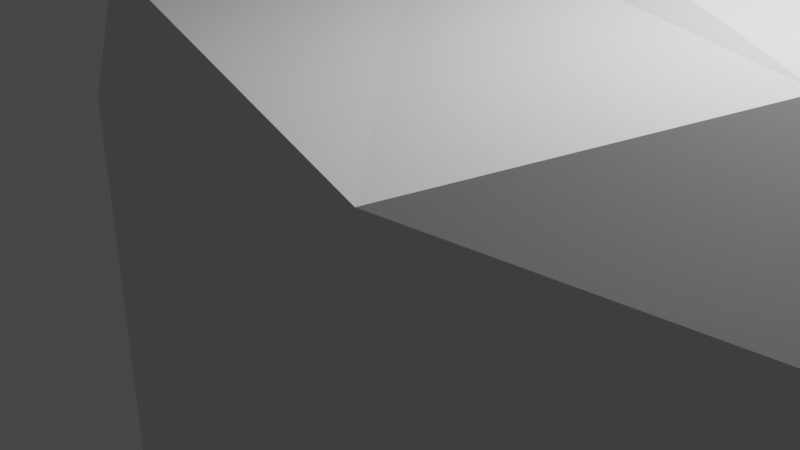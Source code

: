# Source: Cliffs.blend  (saved by Blender 2.80.75; exported with 4.5.12 LTS)
import bpy
from mathutils import Matrix  # noqa: F401  (used for matrix-valued properties, if any)

bpy.ops.wm.read_factory_settings(use_empty=True)
scene = bpy.context.scene
scene.name = 'Scene'

# ---- collections
col_collection = bpy.data.collections.new('Collection'); scene.collection.children.link(col_collection)

# ---- images (referenced by path relative to the original .blend; pixels are not part of the script)
import os
ASSET_DIR = os.environ.get("B2B_ASSET_DIR", "")  # directory of the original .blend (textures are referenced by path, not embedded)
HERE = os.path.dirname(os.path.abspath(__file__))  # packed textures are extracted next to this script under _unpacked/

def load_image(name, relpath, width, height, colorspace="sRGB"):
    """Load a texture the original file referenced (path relative to the .blend, or extracted next to this script)."""
    p = next((c for c in (os.path.join(HERE, relpath), os.path.join(ASSET_DIR, relpath)) if relpath and os.path.exists(c)), "")
    if p:
        img = bpy.data.images.load(p, check_existing=True)
        img.name = name
    else:  # same state as the original file: an image datablock whose file is absent (Cycles renders it pink)
        img = bpy.data.images.new(name, width, height)
        img.source = "FILE"
        img.filepath = "//" + (relpath or name)
    img.colorspace_settings.name = colorspace
    return img
img_swatch_png = load_image('Swatch.png', 'Swatch.png', 1024, 1024, 'sRGB')

# ---- materials (node trees are filled in below, after node groups)
mat_material = bpy.data.materials.new('Material')
mat_material.alpha_threshold = 0.0
mat_material.use_transparent_shadow = False
mat_material.line_color = (0.0, 0.0, 0.0, 1.0)

# ---- material node trees
mat_material.use_nodes = True; mat_material.node_tree.nodes.clear()
_N = mat_material.node_tree.nodes; _L = mat_material.node_tree.links
n0 = _N.new('ShaderNodeOutputMaterial'); n0.name = 'Material Output'; n0.location = (300, 300)
n1 = _N.new('ShaderNodeBsdfPrincipled'); n1.name = 'Principled BSDF'; n1.location = (10, 300)
n1.distribution = 'GGX'
n1.subsurface_method = 'BURLEY'
n1.inputs[2].default_value = 1.0
n1.inputs[3].default_value = 1.45
n1.inputs[27].default_value = (0.0, 0.0, 0.0, 1.0)
n1.inputs[28].default_value = 1.0
n2 = _N.new('ShaderNodeTexImage'); n2.name = 'Image Texture'; n2.location = (-280, 280)
n2.image = img_swatch_png
_L.new(n1.outputs[0], n0.inputs[0])
_L.new(n2.outputs[0], n1.inputs[0])
n0.is_active_output = True

# ---- world
world_world = bpy.data.worlds.new('World'); scene.world = world_world
world_world.use_nodes = True; world_world.node_tree.nodes.clear()
_N = world_world.node_tree.nodes; _L = world_world.node_tree.links
n0 = _N.new('ShaderNodeOutputWorld'); n0.name = 'World Output'; n0.location = (300, 300)
n1 = _N.new('ShaderNodeBackground'); n1.name = 'Background'; n1.location = (10, 300)
n1.inputs[0].default_value = (0.05088, 0.05088, 0.05088, 1.0)
_L.new(n1.outputs[0], n0.inputs[0])
n0.is_active_output = True
world_world.color = (0.05088, 0.05088, 0.05088)
world_world.use_sun_shadow = False
world_world.sun_shadow_jitter_overblur = 0.0

# ---- cameras
cam_camera = bpy.data.cameras.new('Camera')
cam_camera.clip_end = 100.0
cam_camera.ortho_scale = 7.314

# ---- lights
light_light = bpy.data.lights.new('Light', 'POINT')
light_light.transmission_factor = 0.0
light_light.energy = 1000.0
light_light.shadow_soft_size = 0.1
light_light.shadow_maximum_resolution = 0.006
light_light.use_absolute_resolution = True

# ---- meshes
me_plane = bpy.data.meshes.new('Plane')
me_plane.from_pydata([(-1.542e-06, 21.0, -11.0), (0.3329, -1.0, -11.0), (-1.629e-06, 21.0, 1.0), (0.3329, -1.0, 1.0), (-1.391e-06, 19.0, -11.0), (-0.02472, 17.0, -11.0), (-0.3474, 15.0, -11.0), (-1.044, 13.0, -11.0), (-2.114, 11.0, -11.0), (-1.026, 9.0, -11.0), (-0.01823, 7.0, -11.0), (0.9753, 5.0, -11.0), (2.025, 3.0, -11.0), (1.0, 1.0, -11.0), (1.0, 1.0, 1.0), (2.025, 3.0, 1.0), (0.9753, 5.0, 1.0), (-0.01823, 7.0, 1.0), (-1.026, 9.0, 1.0), (-2.114, 11.0, 1.0), (-1.044, 13.0, 1.0), (-0.3474, 15.0, 1.0), (-0.02472, 17.0, 1.0), (-1.478e-06, 19.0, 1.0), (-1.594e-06, 21.0, -3.8), (-1.577e-06, 21.0, -6.2), (0.3329, -1.0, -6.2), (0.3329, -1.0, -3.8), (-1.426e-06, 19.0, -6.2), (-1.443e-06, 19.0, -3.8), (-0.02472, 17.0, -6.2), (-0.02472, 17.0, -3.8), (-0.3474, 15.0, -6.2), (-0.3474, 15.0, -3.8), (-1.044, 13.0, -6.2), (-1.044, 13.0, -3.8), (-2.114, 11.0, -6.2), (-2.114, 11.0, -3.8), (-1.026, 9.0, -6.2), (-1.026, 9.0, -3.8), (-0.01823, 7.0, -6.2), (-0.01823, 7.0, -3.8), (0.9753, 5.0, -6.2), (0.9753, 5.0, -3.8), (2.025, 3.0, -6.2), (2.025, 3.0, -3.8), (1.0, 1.0, -6.2), (1.0, 1.0, -3.8), (-1.559e-06, 21.0, -8.6), (0.3329, -1.0, -8.6), (-1.408e-06, 19.0, -8.6), (-0.02472, 17.0, -8.6), (-0.3474, 15.0, -8.6), (-1.044, 13.0, -8.6), (-2.114, 11.0, -8.6), (-1.026, 9.0, -8.6), (-0.01823, 7.0, -8.6), (0.9753, 5.0, -8.6), (2.025, 3.0, -8.6), (1.0, 1.0, -8.6), (-1.612e-06, 21.0, -1.4), (0.3329, -1.0, -1.4), (-1.461e-06, 19.0, -1.4), (-0.02472, 17.0, -1.4), (-0.3474, 15.0, -1.4), (-1.044, 13.0, -1.4), (-2.114, 11.0, -1.4), (-1.026, 9.0, -1.4), (-0.01823, 7.0, -1.4), (0.9753, 5.0, -1.4), (2.025, 3.0, -1.4), (1.0, 1.0, -1.4)], [], [(49, 26, 46, 59), (50, 28, 25, 48), (51, 30, 28, 50), (52, 32, 30, 51), (53, 34, 32, 52), (54, 36, 34, 53), (55, 38, 36, 54), (56, 40, 38, 55), (57, 42, 40, 56), (58, 44, 42, 57), (70, 71, 14, 15), (44, 46, 47, 45), (69, 70, 15, 16), (42, 44, 45, 43), (68, 69, 16, 17), (40, 42, 43, 41), (67, 68, 17, 18), (38, 40, 41, 39), (66, 67, 18, 19), (36, 38, 39, 37), (65, 66, 19, 20), (34, 36, 37, 35), (64, 65, 20, 21), (32, 34, 35, 33), (63, 64, 21, 22), (30, 32, 33, 31), (62, 63, 22, 23), (28, 30, 31, 29), (60, 62, 23, 2), (25, 28, 29, 24), (71, 61, 3, 14), (46, 26, 27, 47), (59, 46, 44, 58), (13, 59, 58, 12), (12, 58, 57, 11), (11, 57, 56, 10), (10, 56, 55, 9), (9, 55, 54, 8), (8, 54, 53, 7), (7, 53, 52, 6), (6, 52, 51, 5), (5, 51, 50, 4), (4, 50, 48, 0), (1, 49, 59, 13), (47, 27, 61, 71), (24, 29, 62, 60), (29, 31, 63, 62), (31, 33, 64, 63), (33, 35, 65, 64), (35, 37, 66, 65), (37, 39, 67, 66), (39, 41, 68, 67), (41, 43, 69, 68), (43, 45, 70, 69), (45, 47, 71, 70)])
_uv = me_plane.uv_layers.new(name='UVMap')
_uv.uv.foreach_set('vector', [1.0, 0.2, 1.0, 0.4, 0.9091, 0.4, 0.9091, 0.2, 0.09091, 0.2, 0.09091, 0.4, 0.0, 0.4, 0.0, 0.2, 0.1818, 0.2, 0.1818, 0.4, 0.09091, 0.4, 0.09091, 0.2, 0.2727, 0.2, 0.2727, 0.4, 0.1818, 0.4, 0.1818, 0.2, 0.3636, 0.2, 0.3636, 0.4, 0.2727, 0.4, 0.2727, 0.2, 0.4545, 0.2, 0.4545, 0.4, 0.3636, 0.4, 0.3636, 0.2, 0.5455, 0.2, 0.5455, 0.4, 0.4545, 0.4, 0.4545, 0.2, 0.6364, 0.2, 0.6364, 0.4, 0.5455, 0.4, 0.5455, 0.2, 0.7273, 0.2, 0.7273, 0.4, 0.6364, 0.4, 0.6364, 0.2, 0.8182, 0.2, 0.8182, 0.4, 0.7273, 0.4, 0.7273, 0.2, 0.8182, 0.8, 0.9091, 0.8, 0.9091, 1.0, 0.8182, 1.0, 0.8182, 0.4, 0.9091, 0.4, 0.9091, 0.6, 0.8182, 0.6, 0.7273, 0.8, 0.8182, 0.8, 0.8182, 1.0, 0.7273, 1.0, 0.7273, 0.4, 0.8182, 0.4, 0.8182, 0.6, 0.7273, 0.6, 0.6364, 0.8, 0.7273, 0.8, 0.7273, 1.0, 0.6364, 1.0, 0.6364, 0.4, 0.7273, 0.4, 0.7273, 0.6, 0.6364, 0.6, 0.5455, 0.8, 0.6364, 0.8, 0.6364, 1.0, 0.5455, 1.0, 0.5455, 0.4, 0.6364, 0.4, 0.6364, 0.6, 0.5455, 0.6, 0.4545, 0.8, 0.5455, 0.8, 0.5455, 1.0, 0.4545, 1.0, 0.4545, 0.4, 0.5455, 0.4, 0.5455, 0.6, 0.4545, 0.6, 0.3636, 0.8, 0.4545, 0.8, 0.4545, 1.0, 0.3636, 1.0, 0.3636, 0.4, 0.4545, 0.4, 0.4545, 0.6, 0.3636, 0.6, 0.2727, 0.8, 0.3636, 0.8, 0.3636, 1.0, 0.2727, 1.0, 0.2727, 0.4, 0.3636, 0.4, 0.3636, 0.6, 0.2727, 0.6, 0.1818, 0.8, 0.2727, 0.8, 0.2727, 1.0, 0.1818, 1.0, 0.1818, 0.4, 0.2727, 0.4, 0.2727, 0.6, 0.1818, 0.6, 0.09091, 0.8, 0.1818, 0.8, 0.1818, 1.0, 0.09091, 1.0, 0.09091, 0.4, 0.1818, 0.4, 0.1818, 0.6, 0.09091, 0.6, 0.0, 0.8, 0.09091, 0.8, 0.09091, 1.0, 0.0, 1.0, 0.0, 0.4, 0.09091, 0.4, 0.09091, 0.6, 0.0, 0.6, 0.9091, 0.8, 1.0, 0.8, 1.0, 1.0, 0.9091, 1.0, 0.9091, 0.4, 1.0, 0.4, 1.0, 0.6, 0.9091, 0.6, 0.9091, 0.2, 0.9091, 0.4, 0.8182, 0.4, 0.8182, 0.2, 0.9091, 0.0, 0.9091, 0.2, 0.8182, 0.2, 0.8182, 0.0, 0.8182, 0.0, 0.8182, 0.2, 0.7273, 0.2, 0.7273, 0.0, 0.7273, 0.0, 0.7273, 0.2, 0.6364, 0.2, 0.6364, 0.0, 0.6364, 0.0, 0.6364, 0.2, 0.5455, 0.2, 0.5455, 0.0, 0.5455, 0.0, 0.5455, 0.2, 0.4545, 0.2, 0.4545, 0.0, 0.4545, 0.0, 0.4545, 0.2, 0.3636, 0.2, 0.3636, 0.0, 0.3636, 0.0, 0.3636, 0.2, 0.2727, 0.2, 0.2727, 0.0, 0.2727, 0.0, 0.2727, 0.2, 0.1818, 0.2, 0.1818, 0.0, 0.1818, 0.0, 0.1818, 0.2, 0.09091, 0.2, 0.09091, 0.0, 0.09091, 0.0, 0.09091, 0.2, 0.0, 0.2, 0.0, 0.0, 1.0, 0.0, 1.0, 0.2, 0.9091, 0.2, 0.9091, 0.0, 0.9091, 0.6, 1.0, 0.6, 1.0, 0.8, 0.9091, 0.8, 0.0, 0.6, 0.09091, 0.6, 0.09091, 0.8, 0.0, 0.8, 0.09091, 0.6, 0.1818, 0.6, 0.1818, 0.8, 0.09091, 0.8, 0.1818, 0.6, 0.2727, 0.6, 0.2727, 0.8, 0.1818, 0.8, 0.2727, 0.6, 0.3636, 0.6, 0.3636, 0.8, 0.2727, 0.8, 0.3636, 0.6, 0.4545, 0.6, 0.4545, 0.8, 0.3636, 0.8, 0.4545, 0.6, 0.5455, 0.6, 0.5455, 0.8, 0.4545, 0.8, 0.5455, 0.6, 0.6364, 0.6, 0.6364, 0.8, 0.5455, 0.8, 0.6364, 0.6, 0.7273, 0.6, 0.7273, 0.8, 0.6364, 0.8, 0.7273, 0.6, 0.8182, 0.6, 0.8182, 0.8, 0.7273, 0.8, 0.8182, 0.6, 0.9091, 0.6, 0.9091, 0.8, 0.8182, 0.8])
me_plane.use_remesh_preserve_volume = False
me_plane.use_remesh_preserve_attributes = False
me_plane.use_mirror_vertex_groups = False
me_plane.update()
me_plane_001 = bpy.data.meshes.new('Plane.001')
me_plane_001.from_pydata([(-2.116, 21.09, -11.09), (-1.851, -0.4864, -11.2), (-1.852, 20.82, 0.8224), (-2.138, -0.6295, 1.431), (-2.484, 19.01, -11.46), (-2.037, 17.17, -10.99), (-2.008, 15.42, -10.66), (-2.778, 13.77, -10.86), (-4.21, 10.99, -11.05), (-3.242, 7.859, -11.46), (-2.222, 5.898, -11.43), (-0.7808, 4.109, -10.94), (0.1144, 2.992, -10.79), (-0.5453, 1.619, -10.66), (-0.3611, 1.524, 0.4751), (0.2869, 2.994, 0.4897), (-1.216, 3.838, 1.426), (-1.928, 6.045, 1.106), (-2.749, 8.094, 0.9179), (-4.431, 10.99, 1.231), (-2.677, 13.73, 0.7504), (-1.771, 15.36, 0.4039), (-2.125, 17.18, 1.082), (-2.556, 19.01, 1.528), (-1.948, 20.92, -3.729), (-2.341, 21.31, -6.034), (-2.196, -0.658, -6.678), (-1.678, -0.4001, -3.57), (-1.817, 19.01, -6.371), (-2.211, 19.01, -3.68), (-1.798, 17.15, -6.336), (-2.114, 17.18, -3.874), (-2.32, 15.5, -5.863), (-2.147, 15.45, -3.984), (-2.963, 13.84, -6.148), (-2.238, 13.55, -4.187), (-3.896, 10.99, -6.011), (-3.967, 10.99, -3.996), (-2.789, 8.075, -5.991), (-3.21, 7.874, -3.624), (-1.79, 6.114, -6.307), (-1.853, 6.082, -3.45), (-0.1188, 4.52, -6.474), (-0.8105, 4.09, -3.687), (0.2938, 2.994, -5.794), (0.3047, 2.994, -4.056), (-0.9936, 1.849, -6.395), (-0.9081, 1.805, -3.86), (-2.045, 21.01, -8.579), (-2.107, -0.6136, -9.25), (-2.087, 19.01, -8.964), (-2.24, 17.19, -8.038), (-1.786, 15.36, -8.881), (-3.018, 13.86, -8.333), (-4.042, 10.99, -8.429), (-3.244, 7.858, -7.737), (-0.7543, 6.632, -9.052), (-0.3787, 4.359, -8.901), (-0.1015, 2.989, -8.557), (-1.87, 2.299, -8.103), (-2.515, 21.48, -0.9176), (-2.316, -0.7179, -0.8727), (-2.014, 19.01, -2.19), (-1.26, 17.11, -1.929), (-2.396, 15.52, -1.365), (-3.543, 14.07, -0.8027), (-4.831, 10.99, -2.012), (-3.149, 7.903, -2.29), (-1.944, 6.037, -1.363), (-0.3872, 4.353, -0.5452), (-0.237, 2.987, -1.311), (-0.7318, 1.715, -1.068), (1.919, 20.89, -10.89), (1.968, -1.063, -10.54), (2.027, 21.0, 0.9973), (2.384, -1.893, 1.198), (2.13, 18.99, -11.1), (2.142, 16.81, -11.14), (1.573, 14.51, -10.95), (1.13, 12.02, -11.33), (-0.1423, 11.01, -10.89), (0.1328, 9.53, -10.29), (2.308, 8.163, -11.57), (3.104, 6.073, -11.35), (4.019, 3.01, -10.97), (2.921, 0.1951, -11.05), (3.207, 0.08754, 1.368), (3.957, 3.009, 0.9211), (2.365, 5.729, 0.5464), (1.646, 7.832, 0.8312), (0.7752, 9.943, 1.003), (-0.4257, 11.0, 0.382), (0.9583, 12.11, 1.148), (2.173, 14.36, 1.54), (1.988, 16.83, 0.991), (2.09, 18.99, 1.06), (2.007, 20.98, -3.836), (1.86, 20.83, -6.045), (2.237, -1.6, -6.05), (2.279, -1.684, -3.537), (1.602, 18.99, -5.897), (1.916, 18.99, -4.058), (2.718, 16.76, -7.035), (2.29, 16.8, -3.584), (1.936, 14.42, -6.79), (1.405, 14.56, -3.975), (1.106, 12.03, -5.997), (0.3719, 12.42, -3.984), (0.07, 11.01, -5.656), (-0.442, 11.0, -4.263), (1.019, 10.1, -5.97), (0.5272, 9.784, -4.042), (1.951, 7.985, -6.123), (1.787, 7.903, -3.771), (2.719, 5.894, -6.277), (2.883, 5.97, -2.819), (4.619, 3.013, -5.922), (4.104, 3.01, -3.862), (2.772, 0.251, -5.806), (3.067, 0.14, -3.61), (2.406, 21.38, -8.07), (2.242, -1.609, -9.339), (2.0, 18.99, -8.495), (2.363, 16.79, -7.922), (2.084, 14.39, -9.501), (0.7906, 12.2, -8.637), (0.1704, 11.01, -8.459), (0.6712, 9.877, -8.658), (2.114, 8.066, -9.429), (3.831, 6.412, -8.11), (4.203, 3.011, -8.789), (2.831, 0.229, -8.518), (2.382, 21.35, -1.085), (2.261, -1.648, -1.088), (2.006, 18.99, -1.549), (1.962, 16.83, -1.446), (1.354, 14.57, -1.748), (0.3504, 12.43, -1.936), (-0.1492, 11.01, -1.611), (1.117, 10.16, -1.16), (1.94, 7.98, -1.31), (2.677, 5.874, -2.254), (4.065, 3.01, -1.475), (3.555, -0.04355, -1.963)], [], [(49, 26, 46, 59), (50, 28, 25, 48), (51, 30, 28, 50), (52, 32, 30, 51), (53, 34, 32, 52), (54, 36, 34, 53), (55, 38, 36, 54), (56, 40, 38, 55), (57, 42, 40, 56), (58, 44, 42, 57), (70, 71, 14, 15), (44, 46, 47, 45), (69, 70, 15, 16), (42, 44, 45, 43), (68, 69, 16, 17), (40, 42, 43, 41), (67, 68, 17, 18), (38, 40, 41, 39), (66, 67, 18, 19), (36, 38, 39, 37), (65, 66, 19, 20), (34, 36, 37, 35), (64, 65, 20, 21), (32, 34, 35, 33), (63, 64, 21, 22), (30, 32, 33, 31), (62, 63, 22, 23), (28, 30, 31, 29), (60, 62, 23, 2), (25, 28, 29, 24), (71, 61, 3, 14), (46, 26, 27, 47), (59, 46, 44, 58), (13, 59, 58, 12), (12, 58, 57, 11), (11, 57, 56, 10), (10, 56, 55, 9), (9, 55, 54, 8), (8, 54, 53, 7), (7, 53, 52, 6), (6, 52, 51, 5), (5, 51, 50, 4), (4, 50, 48, 0), (1, 49, 59, 13), (47, 27, 61, 71), (24, 29, 62, 60), (29, 31, 63, 62), (31, 33, 64, 63), (33, 35, 65, 64), (35, 37, 66, 65), (37, 39, 67, 66), (39, 41, 68, 67), (41, 43, 69, 68), (43, 45, 70, 69), (45, 47, 71, 70), (121, 131, 118, 98), (122, 120, 97, 100), (123, 122, 100, 102), (124, 123, 102, 104), (125, 124, 104, 106), (126, 125, 106, 108), (127, 126, 108, 110), (128, 127, 110, 112), (129, 128, 112, 114), (130, 129, 114, 116), (142, 87, 86, 143), (116, 117, 119, 118), (141, 88, 87, 142), (114, 115, 117, 116), (140, 89, 88, 141), (112, 113, 115, 114), (139, 90, 89, 140), (110, 111, 113, 112), (138, 91, 90, 139), (108, 109, 111, 110), (137, 92, 91, 138), (106, 107, 109, 108), (136, 93, 92, 137), (104, 105, 107, 106), (135, 94, 93, 136), (102, 103, 105, 104), (134, 95, 94, 135), (100, 101, 103, 102), (132, 74, 95, 134), (97, 96, 101, 100), (143, 86, 75, 133), (118, 119, 99, 98), (131, 130, 116, 118), (85, 84, 130, 131), (84, 83, 129, 130), (83, 82, 128, 129), (82, 81, 127, 128), (81, 80, 126, 127), (80, 79, 125, 126), (79, 78, 124, 125), (78, 77, 123, 124), (77, 76, 122, 123), (76, 72, 120, 122), (73, 85, 131, 121), (119, 143, 133, 99), (96, 132, 134, 101), (101, 134, 135, 103), (103, 135, 136, 105), (105, 136, 137, 107), (107, 137, 138, 109), (109, 138, 139, 111), (111, 139, 140, 113), (113, 140, 141, 115), (115, 141, 142, 117), (117, 142, 143, 119), (1, 13, 85, 73), (2, 23, 95, 74), (4, 0, 72, 76), (5, 4, 76, 77), (6, 5, 77, 78), (7, 6, 78, 79), (8, 7, 79, 80), (9, 8, 80, 81), (10, 9, 81, 82), (11, 10, 82, 83), (12, 11, 83, 84), (13, 12, 84, 85), (14, 3, 75, 86), (15, 14, 86, 87), (16, 15, 87, 88), (17, 16, 88, 89), (18, 17, 89, 90), (19, 18, 90, 91), (20, 19, 91, 92), (21, 20, 92, 93), (22, 21, 93, 94), (23, 22, 94, 95), (24, 60, 132, 96), (25, 24, 96, 97), (0, 48, 120, 72), (26, 49, 121, 98), (27, 26, 98, 99), (3, 61, 133, 75), (48, 25, 97, 120), (49, 1, 73, 121), (60, 2, 74, 132), (61, 27, 99, 133)])
_uv = me_plane_001.uv_layers.new(name='UVMap')
_uv.uv.foreach_set('vector', [0.007843, 0.9432, 0.007843, 0.9432, 0.007843, 0.9432, 0.007843, 0.9432, 0.007843, 0.9432, 0.007843, 0.9432, 0.007843, 0.9432, 0.007843, 0.9432, 0.007843, 0.9432, 0.007843, 0.9432, 0.007843, 0.9432, 0.007843, 0.9432, 0.007843, 0.9432, 0.007843, 0.9432, 0.007843, 0.9432, 0.007843, 0.9432, 0.007843, 0.9432, 0.007843, 0.9432, 0.007843, 0.9432, 0.007843, 0.9432, 0.007843, 0.9432, 0.007843, 0.9432, 0.007843, 0.9432, 0.007843, 0.9432, 0.007843, 0.9432, 0.007843, 0.9432, 0.007843, 0.9432, 0.007843, 0.9432, 0.007843, 0.9432, 0.007843, 0.9432, 0.007843, 0.9432, 0.007843, 0.9432, 0.007843, 0.9432, 0.007843, 0.9432, 0.007843, 0.9432, 0.007843, 0.9432, 0.007843, 0.9432, 0.007843, 0.9432, 0.007843, 0.9432, 0.007843, 0.9432, 0.007843, 0.9432, 0.007843, 0.9432, 0.007843, 0.9432, 0.007843, 0.9432, 0.007843, 0.9432, 0.007843, 0.9432, 0.007843, 0.9432, 0.007843, 0.9432, 0.007843, 0.9432, 0.007843, 0.9432, 0.007843, 0.9432, 0.007843, 0.9432, 0.007843, 0.9432, 0.007843, 0.9432, 0.007843, 0.9432, 0.007843, 0.9432, 0.007843, 0.9432, 0.007843, 0.9432, 0.007843, 0.9432, 0.007843, 0.9432, 0.007843, 0.9432, 0.007843, 0.9432, 0.007843, 0.9432, 0.007843, 0.9432, 0.007843, 0.9432, 0.007843, 0.9432, 0.007843, 0.9432, 0.007843, 0.9432, 0.007843, 0.9432, 0.007843, 0.9432, 0.007843, 0.9432, 0.007843, 0.9432, 0.007843, 0.9432, 0.007843, 0.9432, 0.007843, 0.9432, 0.007843, 0.9432, 0.007843, 0.9432, 0.007843, 0.9432, 0.007843, 0.9432, 0.007843, 0.9432, 0.007843, 0.9432, 0.007843, 0.9432, 0.007843, 0.9432, 0.007843, 0.9432, 0.007843, 0.9432, 0.007843, 0.9432, 0.007843, 0.9432, 0.007843, 0.9432, 0.007843, 0.9432, 0.007843, 0.9432, 0.007843, 0.9432, 0.007843, 0.9432, 0.007843, 0.9432, 0.007843, 0.9432, 0.007843, 0.9432, 0.007843, 0.9432, 0.007843, 0.9432, 0.007843, 0.9432, 0.007843, 0.9432, 0.007843, 0.9432, 0.007843, 0.9432, 0.007843, 0.9432, 0.007843, 0.9432, 0.007843, 0.9432, 0.007843, 0.9432, 0.007843, 0.9432, 0.007843, 0.9432, 0.007843, 0.9432, 0.007843, 0.9432, 0.007843, 0.9432, 0.007843, 0.9432, 0.007843, 0.9432, 0.007843, 0.9432, 0.007843, 0.9432, 0.007843, 0.9432, 0.007843, 0.9432, 0.007843, 0.9432, 0.007843, 0.9432, 0.007843, 0.9432, 0.007843, 0.9432, 0.007843, 0.9432, 0.007843, 0.9432, 0.007843, 0.9432, 0.007843, 0.9432, 0.007843, 0.9432, 0.007843, 0.9432, 0.007843, 0.9432, 0.007843, 0.9432, 0.007843, 0.9432, 0.007843, 0.9432, 0.007843, 0.9432, 0.007843, 0.9432, 0.007843, 0.9432, 0.007843, 0.9432, 0.007843, 0.9432, 0.007843, 0.9432, 0.007843, 0.9432, 0.007843, 0.9432, 0.007843, 0.9432, 0.007843, 0.9432, 0.007843, 0.9432, 0.007843, 0.9432, 0.007843, 0.9432, 0.007843, 0.9432, 0.007843, 0.9432, 0.007843, 0.9432, 0.007843, 0.9432, 0.007843, 0.9432, 0.007843, 0.9432, 0.007843, 0.9432, 0.007843, 0.9432, 0.007843, 0.9432, 0.007843, 0.9432, 0.007843, 0.9432, 0.007843, 0.9432, 0.007843, 0.9432, 0.007843, 0.9432, 0.007843, 0.9432, 0.007843, 0.9432, 0.007843, 0.9432, 0.007843, 0.9432, 0.007843, 0.9432, 0.007843, 0.9432, 0.007843, 0.9432, 0.007843, 0.9432, 0.007843, 0.9432, 0.007843, 0.9432, 0.007843, 0.9432, 0.007843, 0.9432, 0.007843, 0.9432, 0.007843, 0.9432, 0.007843, 0.9432, 0.007843, 0.9432, 0.007843, 0.9432, 0.007843, 0.9432, 0.007843, 0.9432, 0.007843, 0.9432, 0.007843, 0.9432, 0.007843, 0.9432, 0.007843, 0.9432, 0.007843, 0.9432, 0.007843, 0.9432, 0.007843, 0.9432, 0.007843, 0.9432, 0.007843, 0.9432, 0.007843, 0.9432, 0.007843, 0.9432, 0.007843, 0.9432, 0.007843, 0.9432, 0.007843, 0.9432, 0.007843, 0.9432, 0.007843, 0.9432, 0.007843, 0.9432, 0.007843, 0.9432, 0.007843, 0.9432, 0.007843, 0.9432, 0.007843, 0.9432, 0.007843, 0.9432, 0.007843, 0.9432, 0.007843, 0.9432, 0.007843, 0.9432, 0.007843, 0.9432, 0.007843, 0.9432, 0.007843, 0.9432, 0.007843, 0.9432, 0.007843, 0.9432, 0.007843, 0.9432, 0.007843, 0.9432, 0.007843, 0.9432, 0.007843, 0.9432, 0.007843, 0.9432, 0.007843, 0.9432, 0.007843, 0.9432, 0.007843, 0.9432, 0.007843, 0.9432, 0.007843, 0.9432, 0.007843, 0.9432, 0.007843, 0.9432, 0.007843, 0.9432, 0.007843, 0.9432, 0.007843, 0.9432, 0.007843, 0.9432, 0.007843, 0.9432, 0.007843, 0.9432, 0.007843, 0.9432, 0.007843, 0.9432, 0.007843, 0.9432, 0.007843, 0.9432, 0.007843, 0.9432, 0.007843, 0.9432, 0.007843, 0.9432, 0.007843, 0.9432, 0.007843, 0.9432, 0.007843, 0.9432, 0.007843, 0.9432, 0.007843, 0.9432, 0.007843, 0.9432, 0.007843, 0.9432, 0.007843, 0.9432, 0.007843, 0.9432, 0.007843, 0.9432, 0.007843, 0.9432, 0.007843, 0.9432, 0.007843, 0.9432, 0.007843, 0.9432, 0.007843, 0.9432, 0.007843, 0.9432, 0.007843, 0.9432, 0.007843, 0.9432, 0.007843, 0.9432, 0.007843, 0.9432, 0.007843, 0.9432, 0.007843, 0.9432, 0.007843, 0.9432, 0.007843, 0.9432, 0.007843, 0.9432, 0.007843, 0.9432, 0.007843, 0.9432, 0.007843, 0.9432, 0.007843, 0.9432, 0.007843, 0.9432, 0.007843, 0.9432, 0.007843, 0.9432, 0.007843, 0.9432, 0.007843, 0.9432, 0.007843, 0.9432, 0.007843, 0.9432, 0.007843, 0.9432, 0.007843, 0.9432, 0.007843, 0.9432, 0.007843, 0.9432, 0.007843, 0.9432, 0.007843, 0.9432, 0.007843, 0.9432, 0.007843, 0.9432, 0.007843, 0.9432, 0.007843, 0.9432, 0.007843, 0.9432, 0.007843, 0.9432, 0.007843, 0.9432, 0.007843, 0.9432, 0.007843, 0.9432, 0.007843, 0.9432, 0.007843, 0.9432, 0.007843, 0.9432, 0.007843, 0.9432, 0.007843, 0.9432, 0.007843, 0.9432, 0.007843, 0.9432, 0.007843, 0.9432, 0.007843, 0.9432, 0.007843, 0.9432, 0.007843, 0.9432, 0.007843, 0.9432, 0.007843, 0.9432, 0.007843, 0.9432, 0.007843, 0.9432, 0.007843, 0.9432, 0.007843, 0.9432, 0.007843, 0.9432, 0.007843, 0.9432, 0.007843, 0.9432, 0.007843, 0.9432, 0.007843, 0.9432, 0.007843, 0.9432, 0.007843, 0.9432, 0.007843, 0.9432, 0.007843, 0.9432, 0.007843, 0.9432, 0.007843, 0.9432, 0.007843, 0.9432, 0.007843, 0.9432, 0.007843, 0.9432, 0.007843, 0.9432, 0.007843, 0.9432, 0.007843, 0.9432, 0.007843, 0.9432, 0.007843, 0.9432, 0.007843, 0.9432, 0.007843, 0.9432, 0.007843, 0.9432, 0.007843, 0.9432, 0.007843, 0.9432, 0.007843, 0.9432, 0.007843, 0.9432, 0.007843, 0.9432, 0.007843, 0.9432, 0.007843, 0.9432, 0.007843, 0.9432, 0.007843, 0.9432, 0.007843, 0.9432, 0.007843, 0.9432, 0.007843, 0.9432, 0.007843, 0.9432, 0.007843, 0.9432, 0.007843, 0.9432, 0.007843, 0.9432, 0.007843, 0.9432, 0.007843, 0.9432, 0.007843, 0.9432, 0.007843, 0.9432, 0.007843, 0.9432, 0.007843, 0.9432, 0.007843, 0.9432, 0.007843, 0.9432, 0.007843, 0.9432, 0.007843, 0.9432, 0.007843, 0.9432, 0.007843, 0.9432, 0.007843, 0.9432, 0.007843, 0.9432, 0.007843, 0.9432, 0.007843, 0.9432, 0.007843, 0.9432, 0.007843, 0.9432, 0.007843, 0.9432, 0.007843, 0.9432, 0.007843, 0.9432, 0.007843, 0.9432, 0.007843, 0.9432, 0.007843, 0.9432, 0.007843, 0.9432, 0.007843, 0.9432, 0.007843, 0.9432, 0.007843, 0.9432, 0.007843, 0.9432, 0.007843, 0.9432, 0.007843, 0.9432, 0.007843, 0.9432, 0.007843, 0.9432, 0.007843, 0.9432, 0.007843, 0.9432, 0.007843, 0.9432, 0.007843, 0.9432, 0.007843, 0.9432, 0.007843, 0.9432, 0.007843, 0.9432, 0.007843, 0.9432, 0.007843, 0.9432, 0.007843, 0.9432, 0.007843, 0.9432, 0.007843, 0.9432, 0.007843, 0.9432, 0.007843, 0.9432, 0.007843, 0.9432, 0.007843, 0.9432, 0.007843, 0.9432, 0.007843, 0.9432, 0.007843, 0.9432, 0.007843, 0.9432, 0.007843, 0.9432, 0.007843, 0.9432, 0.007843, 0.9432, 0.007843, 0.9432, 0.007843, 0.9432, 0.007843, 0.9432, 0.007843, 0.9432, 0.007843, 0.9432, 0.007843, 0.9432, 0.007843, 0.9432, 0.007843, 0.9432, 0.007843, 0.9432, 0.007843, 0.9432, 0.007843, 0.9432, 0.007843, 0.9432, 0.007843, 0.9432, 0.007843, 0.9432, 0.007843, 0.9432, 0.007843, 0.9432, 0.007843, 0.9432, 0.007843, 0.9432, 0.007843, 0.9432, 0.007843, 0.9432, 0.007843, 0.9432, 0.007843, 0.9432, 0.007843, 0.9432, 0.007843, 0.9432, 0.007843, 0.9432, 0.007843, 0.9432, 0.007843, 0.9432, 0.007843, 0.9432, 0.007843, 0.9432, 0.007843, 0.9432, 0.007843, 0.9432, 0.007843, 0.9432, 0.007843, 0.9432, 0.007843, 0.9432, 0.007843, 0.9432, 0.007843, 0.9432, 0.007843, 0.9432, 0.007843, 0.9432, 0.007843, 0.9432, 0.007843, 0.9432, 0.007843, 0.9432, 0.007843, 0.9432, 0.007843, 0.9432, 0.007843, 0.9432, 0.007843, 0.9432, 0.007843, 0.9432, 0.007843, 0.9432, 0.007843, 0.9432, 0.007843, 0.9432, 0.007843, 0.9432, 0.007843, 0.9432, 0.005425, 0.9602, 0.005425, 0.9602, 0.005425, 0.9602, 0.005425, 0.9602, 0.007843, 0.9432, 0.007843, 0.9432, 0.007843, 0.9432, 0.007843, 0.9432, 0.007843, 0.9432, 0.007843, 0.9432, 0.007843, 0.9432, 0.007843, 0.9432, 0.007843, 0.9432, 0.007843, 0.9432, 0.007843, 0.9432, 0.007843, 0.9432, 0.007843, 0.9432, 0.007843, 0.9432, 0.007843, 0.9432, 0.007843, 0.9432, 0.007843, 0.9432, 0.007843, 0.9432, 0.007843, 0.9432, 0.007843, 0.9432, 0.007843, 0.9432, 0.007843, 0.9432, 0.007843, 0.9432, 0.007843, 0.9432, 0.007843, 0.9432, 0.007843, 0.9432, 0.007843, 0.9432, 0.007843, 0.9432, 0.007843, 0.9432, 0.007843, 0.9432, 0.007843, 0.9432, 0.007843, 0.9432, 0.007843, 0.9432, 0.007843, 0.9432, 0.007843, 0.9432, 0.007843, 0.9432, 0.007843, 0.9432, 0.007843, 0.9432, 0.007843, 0.9432, 0.007843, 0.9432, 0.005425, 0.9602, 0.005425, 0.9602, 0.005425, 0.9602, 0.005425, 0.9602, 0.005425, 0.9602, 0.005425, 0.9602, 0.005425, 0.9602, 0.005425, 0.9602, 0.005425, 0.9602, 0.005425, 0.9602, 0.005425, 0.9602, 0.005425, 0.9602, 0.005425, 0.9602, 0.005425, 0.9602, 0.005425, 0.9602, 0.005425, 0.9602, 0.005425, 0.9602, 0.005425, 0.9602, 0.005425, 0.9602, 0.005425, 0.9602, 0.005425, 0.9602, 0.005425, 0.9602, 0.005425, 0.9602, 0.005425, 0.9602, 0.005425, 0.9602, 0.005425, 0.9602, 0.005425, 0.9602, 0.005425, 0.9602, 0.005425, 0.9602, 0.005425, 0.9602, 0.005425, 0.9602, 0.005425, 0.9602, 0.005425, 0.9602, 0.005425, 0.9602, 0.005425, 0.9602, 0.005425, 0.9602, 0.005425, 0.9602, 0.005425, 0.9602, 0.005425, 0.9602, 0.005425, 0.9602, 0.007843, 0.9432, 0.007843, 0.9432, 0.007843, 0.9432, 0.007843, 0.9432, 0.007843, 0.9432, 0.007843, 0.9432, 0.007843, 0.9432, 0.007843, 0.9432, 0.007843, 0.9432, 0.007843, 0.9432, 0.007843, 0.9432, 0.007843, 0.9432, 0.007843, 0.9432, 0.007843, 0.9432, 0.007843, 0.9432, 0.007843, 0.9432, 0.007843, 0.9432, 0.007843, 0.9432, 0.007843, 0.9432, 0.007843, 0.9432, 0.007843, 0.9432, 0.007843, 0.9432, 0.007843, 0.9432, 0.007843, 0.9432, 0.007843, 0.9432, 0.007843, 0.9432, 0.007843, 0.9432, 0.007843, 0.9432, 0.007843, 0.9432, 0.007843, 0.9432, 0.007843, 0.9432, 0.007843, 0.9432, 0.007843, 0.9432, 0.007843, 0.9432, 0.007843, 0.9432, 0.007843, 0.9432, 0.007843, 0.9432, 0.007843, 0.9432, 0.007843, 0.9432, 0.007843, 0.9432])
me_plane_001.materials.append(mat_material)
me_plane_001.use_remesh_preserve_volume = False
me_plane_001.use_remesh_preserve_attributes = False
me_plane_001.use_mirror_vertex_groups = False
me_plane_001.update()
me_cube_001 = bpy.data.meshes.new('Cube.001')
me_cube_001.from_pydata([(-0.5, -0.5, -0.5), (-0.5, -0.5, 0.5), (-0.5, 0.5, -0.5), (-0.5, 0.5, 0.5), (0.5, -0.5, -0.5), (0.5, -0.5, 0.5), (0.5, 0.5, -0.5), (0.5, 0.5, 0.5), (-0.5729, 0.2966, -0.5729), (-0.6096, 9.313e-10, -0.6096), (-0.5729, -0.2966, -0.5729), (-0.5729, -0.5729, -0.2966), (-0.6096, -0.6096, -1.863e-09), (-0.5729, -0.5729, 0.2966), (-0.5729, -0.2966, 0.5729), (-0.6096, -6.519e-09, 0.6096), (-0.5729, 0.2966, 0.5729), (-0.5729, 0.5729, 0.2966), (-0.6096, 0.6096, -2.794e-09), (-0.5729, 0.5729, -0.2966), (0.2966, 0.5729, -0.5729), (1.583e-08, 0.6096, -0.6096), (-0.2966, 0.5729, -0.5729), (-0.2966, 0.5729, 0.5729), (-5.588e-09, 0.6096, 0.6096), (0.2966, 0.5729, 0.5729), (0.5729, 0.5729, 0.2966), (0.6096, 0.6096, -2.794e-09), (0.5729, 0.5729, -0.2966), (0.5729, -0.2966, -0.5729), (0.6096, -1.676e-08, -0.6096), (0.5729, 0.2966, -0.5729), (0.5729, 0.2966, 0.5729), (0.6096, -1.863e-09, 0.6096), (0.5729, -0.2966, 0.5729), (0.5729, -0.5729, 0.2966), (0.6096, -0.6096, -2.794e-09), (0.5729, -0.5729, -0.2966), (-0.2966, -0.5729, -0.5729), (-1.211e-08, -0.6096, -0.6096), (0.2966, -0.5729, -0.5729), (0.2966, -0.5729, 0.5729), (-9.313e-10, -0.6096, 0.6096), (-0.2966, -0.5729, 0.5729), (-0.729, -0.3162, -0.3162), (-0.7818, -0.3331, -5.588e-09), (-0.729, -0.3162, 0.3162), (-0.7818, 1.024e-08, -0.3331), (-0.8395, -1.211e-08, 5.588e-09), (-0.7818, -5.588e-09, 0.3331), (-0.729, 0.3162, -0.3162), (-0.7818, 0.3331, 1.118e-08), (-0.729, 0.3162, 0.3162), (-0.3162, 0.729, -0.3162), (-0.3331, 0.7818, -9.313e-09), (-0.3162, 0.729, 0.3162), (2.515e-08, 0.7818, -0.3331), (9.313e-09, 0.8395, 4.657e-09), (-5.588e-09, 0.7818, 0.3331), (0.3162, 0.729, -0.3162), (0.3331, 0.7818, 7.451e-09), (0.3162, 0.729, 0.3162), (0.729, 0.3162, -0.3162), (0.7818, 0.3331, -9.313e-09), (0.729, 0.3162, 0.3162), (0.7818, -2.887e-08, -0.3331), (0.8395, -1.304e-08, 5.588e-09), (0.7818, 5.588e-09, 0.3331), (0.729, -0.3162, -0.3162), (0.7818, -0.3331, 7.451e-09), (0.729, -0.3162, 0.3162), (0.3162, -0.729, -0.3162), (0.3331, -0.7818, -9.313e-09), (0.3162, -0.729, 0.3162), (-2.515e-08, -0.7818, -0.3331), (-9.313e-09, -0.8395, 4.657e-09), (5.588e-09, -0.7818, 0.3331), (-0.3162, -0.729, -0.3162), (-0.3331, -0.7818, 7.451e-09), (-0.3162, -0.729, 0.3162), (-0.3162, 0.3162, -0.729), (-7.451e-09, 0.3331, -0.7818), (0.3162, 0.3162, -0.729), (-0.3331, -1.397e-08, -0.7818), (0.0, -5.588e-09, -0.8395), (0.3331, 1.863e-09, -0.7818), (-0.3162, -0.3162, -0.729), (1.211e-08, -0.3331, -0.7818), (0.3162, -0.3162, -0.729), (0.3162, 0.3162, 0.729), (1.118e-08, 0.3331, 0.7818), (-0.3162, 0.3162, 0.729), (0.3331, -2.142e-08, 0.7818), (-9.313e-10, -1.397e-08, 0.8395), (-0.3331, 1.863e-09, 0.7818), (0.3162, -0.3162, 0.729), (-1.676e-08, -0.3331, 0.7818), (-0.3162, -0.3162, 0.729)], [], [(44, 45, 48, 47), (45, 46, 49, 48), (47, 48, 51, 50), (48, 49, 52, 51), (0, 11, 44, 10), (11, 12, 45, 44), (12, 13, 46, 45), (13, 1, 14, 46), (46, 14, 15, 49), (49, 15, 16, 52), (52, 16, 3, 17), (51, 52, 17, 18), (50, 51, 18, 19), (8, 50, 19, 2), (9, 47, 50, 8), (10, 44, 47, 9), (53, 54, 57, 56), (54, 55, 58, 57), (56, 57, 60, 59), (57, 58, 61, 60), (2, 19, 53, 22), (19, 18, 54, 53), (18, 17, 55, 54), (17, 3, 23, 55), (55, 23, 24, 58), (58, 24, 25, 61), (61, 25, 7, 26), (60, 61, 26, 27), (59, 60, 27, 28), (20, 59, 28, 6), (21, 56, 59, 20), (22, 53, 56, 21), (62, 63, 66, 65), (63, 64, 67, 66), (65, 66, 69, 68), (66, 67, 70, 69), (6, 28, 62, 31), (28, 27, 63, 62), (27, 26, 64, 63), (26, 7, 32, 64), (64, 32, 33, 67), (67, 33, 34, 70), (70, 34, 5, 35), (69, 70, 35, 36), (68, 69, 36, 37), (29, 68, 37, 4), (30, 65, 68, 29), (31, 62, 65, 30), (71, 72, 75, 74), (72, 73, 76, 75), (74, 75, 78, 77), (75, 76, 79, 78), (4, 37, 71, 40), (37, 36, 72, 71), (36, 35, 73, 72), (35, 5, 41, 73), (73, 41, 42, 76), (76, 42, 43, 79), (79, 43, 1, 13), (78, 79, 13, 12), (77, 78, 12, 11), (38, 77, 11, 0), (39, 74, 77, 38), (40, 71, 74, 39), (80, 81, 84, 83), (81, 82, 85, 84), (83, 84, 87, 86), (84, 85, 88, 87), (2, 22, 80, 8), (22, 21, 81, 80), (21, 20, 82, 81), (20, 6, 31, 82), (82, 31, 30, 85), (85, 30, 29, 88), (88, 29, 4, 40), (87, 88, 40, 39), (86, 87, 39, 38), (10, 86, 38, 0), (9, 83, 86, 10), (8, 80, 83, 9), (89, 90, 93, 92), (90, 91, 94, 93), (92, 93, 96, 95), (93, 94, 97, 96), (7, 25, 89, 32), (25, 24, 90, 89), (24, 23, 91, 90), (23, 3, 16, 91), (91, 16, 15, 94), (94, 15, 14, 97), (97, 14, 1, 43), (96, 97, 43, 42), (95, 96, 42, 41), (34, 95, 41, 5), (33, 92, 95, 34), (32, 89, 92, 33)])
_uv = me_cube_001.uv_layers.new(name='UVMap')
_uv.uv.foreach_set('vector', [0.4375, 0.0625, 0.5, 0.0625, 0.5, 0.125, 0.4375, 0.125, 0.5, 0.0625, 0.5625, 0.0625, 0.5625, 0.125, 0.5, 0.125, 0.4375, 0.125, 0.5, 0.125, 0.5, 0.1875, 0.4375, 0.1875, 0.5, 0.125, 0.5625, 0.125, 0.5625, 0.1875, 0.5, 0.1875, 0.375, 0.0, 0.4375, 0.0, 0.4375, 0.0625, 0.375, 0.0625, 0.4375, 0.0, 0.5, 0.0, 0.5, 0.0625, 0.4375, 0.0625, 0.5, 0.0, 0.5625, 0.0, 0.5625, 0.0625, 0.5, 0.0625, 0.5625, 0.0, 0.625, 0.0, 0.625, 0.0625, 0.5625, 0.0625, 0.5625, 0.0625, 0.625, 0.0625, 0.625, 0.125, 0.5625, 0.125, 0.5625, 0.125, 0.625, 0.125, 0.625, 0.1875, 0.5625, 0.1875, 0.5625, 0.1875, 0.625, 0.1875, 0.625, 0.25, 0.5625, 0.25, 0.5, 0.1875, 0.5625, 0.1875, 0.5625, 0.25, 0.5, 0.25, 0.4375, 0.1875, 0.5, 0.1875, 0.5, 0.25, 0.4375, 0.25, 0.375, 0.1875, 0.4375, 0.1875, 0.4375, 0.25, 0.375, 0.25, 0.375, 0.125, 0.4375, 0.125, 0.4375, 0.1875, 0.375, 0.1875, 0.375, 0.0625, 0.4375, 0.0625, 0.4375, 0.125, 0.375, 0.125, 0.4372, 0.3121, 0.5, 0.3123, 0.5, 0.3733, 0.4349, 0.3722, 0.5, 0.3123, 0.5628, 0.3121, 0.5651, 0.3722, 0.5, 0.3733, 0.4349, 0.3722, 0.5, 0.3733, 0.5, 0.4325, 0.4296, 0.429, 0.5, 0.3733, 0.5651, 0.3722, 0.5704, 0.429, 0.5, 0.4325, 0.375, 0.25, 0.4375, 0.25, 0.4372, 0.3121, 0.3743, 0.3118, 0.4375, 0.25, 0.5, 0.25, 0.5, 0.3123, 0.4372, 0.3121, 0.5, 0.25, 0.5625, 0.25, 0.5628, 0.3121, 0.5, 0.3123, 0.5625, 0.25, 0.625, 0.25, 0.6257, 0.3118, 0.5628, 0.3121, 0.5628, 0.3121, 0.6257, 0.3118, 0.6302, 0.3698, 0.5651, 0.3722, 0.5651, 0.3722, 0.6302, 0.3698, 0.6426, 0.4199, 0.5704, 0.429, 0.5704, 0.429, 0.6426, 0.4199, 0.6667, 0.4583, 0.5745, 0.4871, 0.5, 0.4325, 0.5704, 0.429, 0.5745, 0.4871, 0.5, 0.4931, 0.4296, 0.429, 0.5, 0.4325, 0.5, 0.4931, 0.4255, 0.4871, 0.3574, 0.4199, 0.4296, 0.429, 0.4255, 0.4871, 0.3333, 0.4583, 0.3698, 0.3698, 0.4349, 0.3722, 0.4296, 0.429, 0.3574, 0.4199, 0.3743, 0.3118, 0.4372, 0.3121, 0.4349, 0.3722, 0.3698, 0.3698, 0.4297, 0.5547, 0.5, 0.5577, 0.5, 0.625, 0.4327, 0.625, 0.5, 0.5577, 0.5703, 0.5547, 0.5673, 0.625, 0.5, 0.625, 0.4327, 0.625, 0.5, 0.625, 0.5, 0.6923, 0.4297, 0.6953, 0.5, 0.625, 0.5673, 0.625, 0.5703, 0.6953, 0.5, 0.6923, 0.3333, 0.4583, 0.4255, 0.4871, 0.4297, 0.5547, 0.3621, 0.5505, 0.4255, 0.4871, 0.5, 0.4931, 0.5, 0.5577, 0.4297, 0.5547, 0.5, 0.4931, 0.5745, 0.4871, 0.5703, 0.5547, 0.5, 0.5577, 0.5745, 0.4871, 0.6667, 0.4583, 0.6379, 0.5505, 0.5703, 0.5547, 0.5703, 0.5547, 0.6379, 0.5505, 0.6319, 0.625, 0.5673, 0.625, 0.5673, 0.625, 0.6319, 0.625, 0.6379, 0.6995, 0.5703, 0.6953, 0.5703, 0.6953, 0.6379, 0.6995, 0.6667, 0.7917, 0.5745, 0.7629, 0.5, 0.6923, 0.5703, 0.6953, 0.5745, 0.7629, 0.5, 0.7569, 0.4297, 0.6953, 0.5, 0.6923, 0.5, 0.7569, 0.4255, 0.7629, 0.3621, 0.6995, 0.4297, 0.6953, 0.4255, 0.7629, 0.3333, 0.7917, 0.3681, 0.625, 0.4327, 0.625, 0.4297, 0.6953, 0.3621, 0.6995, 0.3621, 0.5505, 0.4297, 0.5547, 0.4327, 0.625, 0.3681, 0.625, 0.4296, 0.821, 0.5, 0.8175, 0.5, 0.8767, 0.4349, 0.8778, 0.5, 0.8175, 0.5704, 0.821, 0.5651, 0.8778, 0.5, 0.8767, 0.4349, 0.8778, 0.5, 0.8767, 0.5, 0.9377, 0.4372, 0.9379, 0.5, 0.8767, 0.5651, 0.8778, 0.5628, 0.9379, 0.5, 0.9377, 0.3333, 0.7917, 0.4255, 0.7629, 0.4296, 0.821, 0.3574, 0.8301, 0.4255, 0.7629, 0.5, 0.7569, 0.5, 0.8175, 0.4296, 0.821, 0.5, 0.7569, 0.5745, 0.7629, 0.5704, 0.821, 0.5, 0.8175, 0.5745, 0.7629, 0.6667, 0.7917, 0.6426, 0.8301, 0.5704, 0.821, 0.5704, 0.821, 0.6426, 0.8301, 0.6302, 0.8802, 0.5651, 0.8778, 0.5651, 0.8778, 0.6302, 0.8802, 0.6257, 0.9382, 0.5628, 0.9379, 0.5628, 0.9379, 0.6257, 0.9382, 0.625, 1.0, 0.5625, 1.0, 0.5, 0.9377, 0.5628, 0.9379, 0.5625, 1.0, 0.5, 1.0, 0.4372, 0.9379, 0.5, 0.9377, 0.5, 1.0, 0.4375, 1.0, 0.3743, 0.9382, 0.4372, 0.9379, 0.4375, 1.0, 0.375, 1.0, 0.3698, 0.8802, 0.4349, 0.8778, 0.4372, 0.9379, 0.3743, 0.9382, 0.3574, 0.8301, 0.4296, 0.821, 0.4349, 0.8778, 0.3698, 0.8802, 0.1871, 0.5622, 0.2472, 0.5599, 0.2483, 0.625, 0.1873, 0.625, 0.2472, 0.5599, 0.304, 0.5546, 0.3075, 0.625, 0.2483, 0.625, 0.1873, 0.625, 0.2483, 0.625, 0.2472, 0.6901, 0.1871, 0.6878, 0.2483, 0.625, 0.3075, 0.625, 0.304, 0.6954, 0.2472, 0.6901, 0.125, 0.5, 0.1868, 0.4993, 0.1871, 0.5622, 0.125, 0.5625, 0.1868, 0.4993, 0.2448, 0.4948, 0.2472, 0.5599, 0.1871, 0.5622, 0.2448, 0.4948, 0.2949, 0.4824, 0.304, 0.5546, 0.2472, 0.5599, 0.2949, 0.4824, 0.3333, 0.4583, 0.3621, 0.5505, 0.304, 0.5546, 0.304, 0.5546, 0.3621, 0.5505, 0.3681, 0.625, 0.3075, 0.625, 0.3075, 0.625, 0.3681, 0.625, 0.3621, 0.6995, 0.304, 0.6954, 0.304, 0.6954, 0.3621, 0.6995, 0.3333, 0.7917, 0.2949, 0.7676, 0.2472, 0.6901, 0.304, 0.6954, 0.2949, 0.7676, 0.2448, 0.7552, 0.1871, 0.6878, 0.2472, 0.6901, 0.2448, 0.7552, 0.1868, 0.7507, 0.125, 0.6875, 0.1871, 0.6878, 0.1868, 0.7507, 0.125, 0.75, 0.125, 0.625, 0.1873, 0.625, 0.1871, 0.6878, 0.125, 0.6875, 0.125, 0.5625, 0.1871, 0.5622, 0.1873, 0.625, 0.125, 0.625, 0.696, 0.5546, 0.7528, 0.5599, 0.7517, 0.625, 0.6925, 0.625, 0.7528, 0.5599, 0.8129, 0.5622, 0.8127, 0.625, 0.7517, 0.625, 0.6925, 0.625, 0.7517, 0.625, 0.7528, 0.6901, 0.696, 0.6954, 0.7517, 0.625, 0.8127, 0.625, 0.8129, 0.6878, 0.7528, 0.6901, 0.6667, 0.4583, 0.7051, 0.4824, 0.696, 0.5546, 0.6379, 0.5505, 0.7051, 0.4824, 0.7552, 0.4948, 0.7528, 0.5599, 0.696, 0.5546, 0.7552, 0.4948, 0.8132, 0.4993, 0.8129, 0.5622, 0.7528, 0.5599, 0.8132, 0.4993, 0.875, 0.5, 0.875, 0.5625, 0.8129, 0.5622, 0.8129, 0.5622, 0.875, 0.5625, 0.875, 0.625, 0.8127, 0.625, 0.8127, 0.625, 0.875, 0.625, 0.875, 0.6875, 0.8129, 0.6878, 0.8129, 0.6878, 0.875, 0.6875, 0.875, 0.75, 0.8132, 0.7507, 0.7528, 0.6901, 0.8129, 0.6878, 0.8132, 0.7507, 0.7552, 0.7552, 0.696, 0.6954, 0.7528, 0.6901, 0.7552, 0.7552, 0.7051, 0.7676, 0.6379, 0.6995, 0.696, 0.6954, 0.7051, 0.7676, 0.6667, 0.7917, 0.6319, 0.625, 0.6925, 0.625, 0.696, 0.6954, 0.6379, 0.6995, 0.6379, 0.5505, 0.696, 0.5546, 0.6925, 0.625, 0.6319, 0.625])
me_cube_001.use_remesh_preserve_volume = False
me_cube_001.use_remesh_preserve_attributes = False
me_cube_001.use_mirror_vertex_groups = False
me_cube_001.update()

# ---- objects
ob_light = bpy.data.objects.new('Light', light_light)
ob_camera = bpy.data.objects.new('Camera', cam_camera)
ob_cliff_non_destructive = bpy.data.objects.new('Cliff_Non_Destructive', me_plane)
ob_cliff_applied = bpy.data.objects.new('Cliff_Applied', me_plane_001)
ob_cube = bpy.data.objects.new('Cube', me_cube_001)

# ---- transforms, parenting, visibility, modifiers, constraints
ob_light.location = (4.076, 1.005, 5.904)
ob_light.rotation_euler = (0.6503, 0.05522, 1.866)
ob_light.lock_rotations_4d = False
ob_light.empty_display_type = 'ARROWS'
ob_light.color = (0.0, 0.0, 0.0, 0.0)
ob_light.lineart.crease_threshold = 0.0
ob_camera.location = (7.359, -6.926, 4.958)
ob_camera.rotation_euler = (1.109, 0.0, 0.8149)
ob_camera.lock_rotations_4d = False
ob_camera.empty_display_type = 'ARROWS'
ob_camera.color = (0.0, 0.0, 0.0, 0.0)
ob_camera.display_type = 'WIRE'
ob_camera.lineart.crease_threshold = 0.0
ob_cliff_non_destructive.location = (0.0, 0.0, 0.0)
ob_cliff_non_destructive.lineart.crease_threshold = 0.0
_vg = ob_cliff_non_destructive.vertex_groups.new(name='Group')
_vg.add([24, 25, 26, 27, 28, 29, 30, 31, 32, 33, 34, 35, 36, 37, 38, 39, 40, 41, 42, 43, 44, 45, 46, 47, 48, 49, 50, 51, 52, 53, 54, 55, 56, 57, 58, 59, 60, 61, 62, 63, 64, 65, 66, 67, 68, 69, 70, 71], 1.0, 'REPLACE')
_m = ob_cliff_non_destructive.modifiers.new('Solidify', 'SOLIDIFY')
_m.thickness = 4.06
_m.offset = 0.0
_m.nonmanifold_thickness_mode = 'FIXED'
_m.nonmanifold_merge_threshold = 0.0003
_m = ob_cliff_non_destructive.modifiers.new('Displace', 'DISPLACE')
_m.vertex_group = 'Group'
_m.strength = 4.2
_m.direction = 'Z'
_m.texture_coords = 'GLOBAL'
_m = ob_cliff_non_destructive.modifiers.new('Displace.001', 'DISPLACE')
_m.strength = 4.3
ob_cliff_applied.location = (0.0, 0.0, 0.0)
ob_cliff_applied.lineart.crease_threshold = 0.0
_vg = ob_cliff_applied.vertex_groups.new(name='Group')
ob_cube.location = (0.0, 0.0, 0.0)
ob_cube.lineart.crease_threshold = 0.0

# ---- collection membership
col_collection.objects.link(ob_light)
col_collection.objects.link(ob_camera)
col_collection.objects.link(ob_cliff_non_destructive)
col_collection.objects.link(ob_cliff_applied)
col_collection.objects.link(ob_cube)

# ---- scene / render settings (as saved in the file)
scene.camera = ob_camera
scene.frame_start = 1; scene.frame_end = 250; scene.frame_set(1)
scene.render.engine = 'BLENDER_EEVEE_NEXT'
scene.cycles.use_denoising = False
scene.cycles.samples = 128
scene.cycles.sampling_pattern = 'TABULATED_SOBOL'
scene.cycles.use_adaptive_sampling = False
scene.cycles.use_light_tree = False
scene.eevee.use_gtao = True
scene.eevee.gtao_distance = 1.19
scene.view_settings.view_transform = 'Filmic'
bpy.context.view_layer.update()
